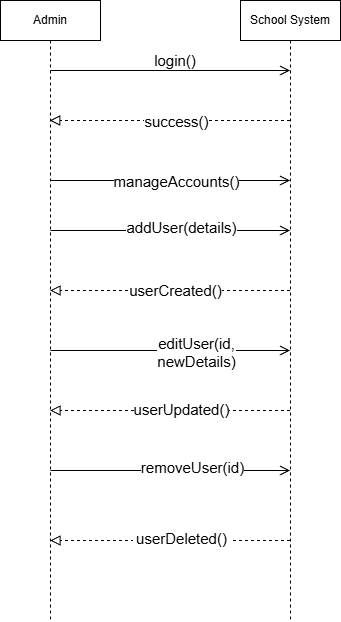

The diagram above was exported from draw.io. Its source (the exported page's mxGraphModel, read from the mxfile embedded in the PNG):
<mxGraphModel dx="1303" dy="678" grid="1" gridSize="10" guides="1" tooltips="1" connect="1" arrows="1" fold="1" page="1" pageScale="1" pageWidth="850" pageHeight="1100" math="0" shadow="0">
  <root>
    <mxCell id="0" />
    <mxCell id="1" parent="0" />
    <mxCell id="-BzxeQFk_oSzS73V9k_F-14" parent="1" style="shape=umlLifeline;perimeter=lifelinePerimeter;whiteSpace=wrap;html=1;container=1;dropTarget=0;collapsible=0;recursiveResize=0;outlineConnect=0;portConstraint=eastwest;newEdgeStyle={&quot;edgeStyle&quot;:&quot;elbowEdgeStyle&quot;,&quot;elbow&quot;:&quot;vertical&quot;,&quot;curved&quot;:0,&quot;rounded&quot;:0};" value="Admin" vertex="1">
      <mxGeometry height="620" width="100" x="200" y="130" as="geometry" />
    </mxCell>
    <mxCell id="-BzxeQFk_oSzS73V9k_F-15" parent="1" style="shape=umlLifeline;perimeter=lifelinePerimeter;whiteSpace=wrap;html=1;container=1;dropTarget=0;collapsible=0;recursiveResize=0;outlineConnect=0;portConstraint=eastwest;newEdgeStyle={&quot;edgeStyle&quot;:&quot;elbowEdgeStyle&quot;,&quot;elbow&quot;:&quot;vertical&quot;,&quot;curved&quot;:0,&quot;rounded&quot;:0};" value="School System" vertex="1">
      <mxGeometry height="620" width="100" x="440" y="130" as="geometry" />
    </mxCell>
    <mxCell id="-BzxeQFk_oSzS73V9k_F-17" edge="1" parent="1" style="endArrow=open;startArrow=none;endFill=0;startFill=0;endSize=8;html=1;verticalAlign=bottom;labelBackgroundColor=none;strokeWidth=1;rounded=0;" target="-BzxeQFk_oSzS73V9k_F-15" value="">
      <mxGeometry relative="1" width="160" as="geometry">
        <mxPoint x="250" y="200" as="sourcePoint" />
        <mxPoint x="410" y="200" as="targetPoint" />
      </mxGeometry>
    </mxCell>
    <mxCell id="-BzxeQFk_oSzS73V9k_F-18" parent="1" style="text;html=1;whiteSpace=wrap;strokeColor=none;fillColor=none;align=center;verticalAlign=middle;rounded=0;" value="&lt;p dir=&quot;auto&quot; style=&quot;white-space-collapse: preserve;&quot;&gt;&lt;font style=&quot;font-size: 15px;&quot;&gt;login()&lt;/font&gt;&lt;/p&gt;&lt;p dir=&quot;auto&quot; style=&quot;white-space-collapse: preserve;&quot;&gt;&lt;/p&gt;" vertex="1">
      <mxGeometry height="40" width="110" x="320" y="170" as="geometry" />
    </mxCell>
    <mxCell id="-BzxeQFk_oSzS73V9k_F-19" edge="1" parent="1" source="-BzxeQFk_oSzS73V9k_F-15" style="endArrow=block;startArrow=none;endFill=0;startFill=0;endSize=8;html=1;verticalAlign=bottom;dashed=1;labelBackgroundColor=none;rounded=0;" target="-BzxeQFk_oSzS73V9k_F-14" value="">
      <mxGeometry relative="1" width="160" as="geometry">
        <Array as="points">
          <mxPoint x="410" y="250" />
        </Array>
        <mxPoint x="350" y="220" as="sourcePoint" />
        <mxPoint x="510" y="220" as="targetPoint" />
      </mxGeometry>
    </mxCell>
    <mxCell id="-BzxeQFk_oSzS73V9k_F-20" connectable="0" parent="-BzxeQFk_oSzS73V9k_F-19" style="edgeLabel;html=1;align=center;verticalAlign=middle;resizable=0;points=[];" value="&lt;p dir=&quot;auto&quot; style=&quot;white-space: pre-wrap;&quot;&gt;&lt;font style=&quot;font-size: 15px;&quot;&gt;success()&lt;/font&gt;&lt;/p&gt;&lt;p dir=&quot;auto&quot; style=&quot;white-space: pre-wrap;&quot;&gt;&lt;/p&gt;" vertex="1">
      <mxGeometry relative="1" x="-0.0908" as="geometry">
        <mxPoint x="-5" as="offset" />
      </mxGeometry>
    </mxCell>
    <mxCell id="-BzxeQFk_oSzS73V9k_F-21" edge="1" parent="1" style="endArrow=open;startArrow=none;endFill=0;startFill=0;endSize=8;html=1;verticalAlign=bottom;labelBackgroundColor=none;strokeWidth=1;rounded=0;" target="-BzxeQFk_oSzS73V9k_F-15" value="">
      <mxGeometry relative="1" width="160" as="geometry">
        <mxPoint x="250" y="310" as="sourcePoint" />
        <mxPoint x="410" y="310" as="targetPoint" />
      </mxGeometry>
    </mxCell>
    <mxCell id="-BzxeQFk_oSzS73V9k_F-22" connectable="0" parent="-BzxeQFk_oSzS73V9k_F-21" style="edgeLabel;html=1;align=center;verticalAlign=middle;resizable=0;points=[];" value="&lt;p dir=&quot;auto&quot; style=&quot;white-space: pre-wrap;&quot;&gt;&lt;font style=&quot;font-size: 15px;&quot;&gt;manageAccounts()&lt;/font&gt;&lt;/p&gt;&lt;p dir=&quot;auto&quot; style=&quot;white-space: pre-wrap;&quot;&gt;&lt;/p&gt;" vertex="1">
      <mxGeometry relative="1" x="0.0722" as="geometry">
        <mxPoint x="-3" as="offset" />
      </mxGeometry>
    </mxCell>
    <mxCell id="-BzxeQFk_oSzS73V9k_F-23" edge="1" parent="1" style="endArrow=open;startArrow=none;endFill=0;startFill=0;endSize=8;html=1;verticalAlign=bottom;labelBackgroundColor=none;strokeWidth=1;rounded=0;" target="-BzxeQFk_oSzS73V9k_F-15" value="">
      <mxGeometry relative="1" width="160" as="geometry">
        <mxPoint x="250" y="360" as="sourcePoint" />
        <mxPoint x="410" y="360" as="targetPoint" />
      </mxGeometry>
    </mxCell>
    <mxCell id="-BzxeQFk_oSzS73V9k_F-24" connectable="0" parent="-BzxeQFk_oSzS73V9k_F-23" style="edgeLabel;html=1;align=center;verticalAlign=middle;resizable=0;points=[];" value="&lt;p dir=&quot;auto&quot; style=&quot;white-space: pre-wrap;&quot;&gt;&lt;font style=&quot;font-size: 15px;&quot;&gt;addUser(details)&lt;/font&gt;&lt;/p&gt;" vertex="1">
      <mxGeometry relative="1" x="0.0889" y="4" as="geometry">
        <mxPoint as="offset" />
      </mxGeometry>
    </mxCell>
    <mxCell id="-BzxeQFk_oSzS73V9k_F-25" edge="1" parent="1" style="endArrow=block;startArrow=none;endFill=0;startFill=0;endSize=8;html=1;verticalAlign=bottom;dashed=1;labelBackgroundColor=none;rounded=0;" value="">
      <mxGeometry relative="1" width="160" as="geometry">
        <mxPoint x="489.5" y="420" as="sourcePoint" />
        <mxPoint x="249.5" y="420" as="targetPoint" />
      </mxGeometry>
    </mxCell>
    <mxCell id="-BzxeQFk_oSzS73V9k_F-26" connectable="0" parent="-BzxeQFk_oSzS73V9k_F-25" style="edgeLabel;html=1;align=center;verticalAlign=middle;resizable=0;points=[];" value="&lt;p dir=&quot;auto&quot; style=&quot;white-space: pre-wrap;&quot;&gt;&lt;font style=&quot;font-size: 15px;&quot;&gt;userCreated()&lt;/font&gt;&lt;/p&gt;" vertex="1">
      <mxGeometry relative="1" x="-0.0408" y="-1" as="geometry">
        <mxPoint as="offset" />
      </mxGeometry>
    </mxCell>
    <mxCell id="-BzxeQFk_oSzS73V9k_F-27" edge="1" parent="1" style="endArrow=open;startArrow=none;endFill=0;startFill=0;endSize=8;html=1;verticalAlign=bottom;labelBackgroundColor=none;strokeWidth=1;rounded=0;" target="-BzxeQFk_oSzS73V9k_F-15" value="">
      <mxGeometry relative="1" width="160" as="geometry">
        <mxPoint x="250" y="480" as="sourcePoint" />
        <mxPoint x="410" y="480" as="targetPoint" />
      </mxGeometry>
    </mxCell>
    <mxCell id="-BzxeQFk_oSzS73V9k_F-28" connectable="0" parent="-BzxeQFk_oSzS73V9k_F-27" style="edgeLabel;html=1;align=center;verticalAlign=middle;resizable=0;points=[];" value="&lt;p dir=&quot;auto&quot; style=&quot;white-space: pre-wrap;&quot;&gt;&lt;font style=&quot;font-size: 15px;&quot;&gt;editUser(id, newDetails)&lt;/font&gt;&lt;/p&gt;" vertex="1">
      <mxGeometry relative="1" x="0.2142" y="-1" as="geometry">
        <mxPoint as="offset" />
      </mxGeometry>
    </mxCell>
    <mxCell id="-BzxeQFk_oSzS73V9k_F-29" edge="1" parent="1" source="-BzxeQFk_oSzS73V9k_F-15" style="endArrow=block;startArrow=none;endFill=0;startFill=0;endSize=8;html=1;verticalAlign=bottom;dashed=1;labelBackgroundColor=none;rounded=0;" value="">
      <mxGeometry relative="1" width="160" as="geometry">
        <mxPoint x="360" y="540" as="sourcePoint" />
        <mxPoint x="249.5" y="540" as="targetPoint" />
      </mxGeometry>
    </mxCell>
    <mxCell id="-BzxeQFk_oSzS73V9k_F-30" connectable="0" parent="-BzxeQFk_oSzS73V9k_F-29" style="edgeLabel;html=1;align=center;verticalAlign=middle;resizable=0;points=[];" value="&lt;p dir=&quot;auto&quot; style=&quot;white-space: pre-wrap;&quot;&gt;&lt;font style=&quot;font-size: 15px;&quot;&gt;userUpdated()&lt;/font&gt;&lt;/p&gt;" vertex="1">
      <mxGeometry relative="1" x="-0.0908" y="-2" as="geometry">
        <mxPoint as="offset" />
      </mxGeometry>
    </mxCell>
    <mxCell id="-BzxeQFk_oSzS73V9k_F-31" edge="1" parent="1" style="endArrow=open;startArrow=none;endFill=0;startFill=0;endSize=8;html=1;verticalAlign=bottom;labelBackgroundColor=none;strokeWidth=1;rounded=0;" target="-BzxeQFk_oSzS73V9k_F-15" value="">
      <mxGeometry relative="1" width="160" as="geometry">
        <mxPoint x="250" y="600" as="sourcePoint" />
        <mxPoint x="410" y="600" as="targetPoint" />
      </mxGeometry>
    </mxCell>
    <mxCell id="-BzxeQFk_oSzS73V9k_F-32" connectable="0" parent="-BzxeQFk_oSzS73V9k_F-31" style="edgeLabel;html=1;align=center;verticalAlign=middle;resizable=0;points=[];" value="&lt;p dir=&quot;auto&quot; style=&quot;white-space: pre-wrap;&quot;&gt;&lt;font style=&quot;font-size: 15px;&quot;&gt;removeUser(id)&lt;/font&gt;&lt;/p&gt;" vertex="1">
      <mxGeometry relative="1" x="0.1808" y="4" as="geometry">
        <mxPoint as="offset" />
      </mxGeometry>
    </mxCell>
    <mxCell id="-BzxeQFk_oSzS73V9k_F-33" edge="1" parent="1" style="endArrow=block;startArrow=none;endFill=0;startFill=0;endSize=8;html=1;verticalAlign=bottom;dashed=1;labelBackgroundColor=none;rounded=0;" value="">
      <mxGeometry relative="1" width="160" as="geometry">
        <mxPoint x="489.5" y="670" as="sourcePoint" />
        <mxPoint x="249.5" y="670" as="targetPoint" />
      </mxGeometry>
    </mxCell>
    <mxCell id="-BzxeQFk_oSzS73V9k_F-34" connectable="0" parent="-BzxeQFk_oSzS73V9k_F-33" style="edgeLabel;html=1;align=center;verticalAlign=middle;resizable=0;points=[];" value="&lt;div&gt;&lt;div dir=&quot;auto&quot;&gt;&lt;table dir=&quot;auto&quot;&gt;&lt;tbody&gt;&lt;tr&gt;&lt;td data-col-size=&quot;lg&quot; style=&quot;white-space: pre-wrap;&quot;&gt;&lt;font style=&quot;font-size: 15px;&quot;&gt;userDeleted()&lt;/font&gt;&lt;/td&gt;&lt;/tr&gt;&lt;/tbody&gt;&lt;/table&gt;&lt;div style=&quot;height: 100%; width: 1px; right: 0px; flex-shrink: 0;&quot;&gt;&lt;/div&gt;&lt;/div&gt;&lt;/div&gt;&lt;br/&gt;&lt;p dir=&quot;auto&quot; style=&quot;white-space: pre-wrap;&quot;&gt;&lt;/p&gt;" vertex="1">
      <mxGeometry relative="1" x="-0.4575" y="1" as="geometry">
        <mxPoint x="-44" y="9" as="offset" />
      </mxGeometry>
    </mxCell>
  </root>
</mxGraphModel>